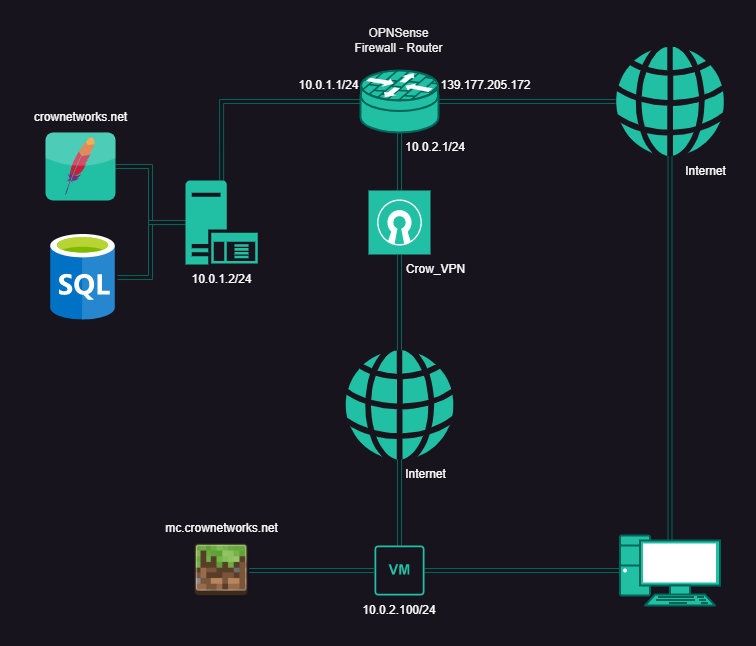

The diagram above was exported from draw.io. Its source (the exported page's mxGraphModel, read from the mxfile embedded in the PNG):
<mxGraphModel dx="1434" dy="764" grid="1" gridSize="10" guides="1" tooltips="1" connect="1" arrows="1" fold="1" page="1" pageScale="1" pageWidth="850" pageHeight="1100" math="0" shadow="0">
  <root>
    <mxCell id="0" />
    <mxCell id="1" parent="0" />
    <mxCell id="lXBc5addOvPe3C3OQcnK-9" style="edgeStyle=none;shape=link;rounded=0;orthogonalLoop=1;jettySize=auto;html=1;exitX=0;exitY=0.5;exitDx=0;exitDy=0;exitPerimeter=0;strokeColor=#006658;labelBackgroundColor=none;fontColor=default;" parent="1" source="lXBc5addOvPe3C3OQcnK-1" target="lXBc5addOvPe3C3OQcnK-2" edge="1">
      <mxGeometry relative="1" as="geometry" />
    </mxCell>
    <mxCell id="lXBc5addOvPe3C3OQcnK-33" style="edgeStyle=orthogonalEdgeStyle;shape=link;rounded=0;orthogonalLoop=1;jettySize=auto;html=1;exitX=0.5;exitY=0.07;exitDx=0;exitDy=0;exitPerimeter=0;strokeColor=#006658;fontColor=#5C5C5C;fillColor=#21C0A5;" parent="1" source="lXBc5addOvPe3C3OQcnK-1" target="lXBc5addOvPe3C3OQcnK-31" edge="1">
      <mxGeometry relative="1" as="geometry" />
    </mxCell>
    <mxCell id="lXBc5addOvPe3C3OQcnK-1" value="" style="fontColor=#5C5C5C;verticalAlign=top;verticalLabelPosition=bottom;labelPosition=center;align=center;html=1;outlineConnect=0;fillColor=#21C0A5;strokeColor=#006658;gradientDirection=north;strokeWidth=2;shape=mxgraph.networks.pc;labelBackgroundColor=none;" parent="1" vertex="1">
      <mxGeometry x="624.5" y="765" width="100" height="70" as="geometry" />
    </mxCell>
    <mxCell id="lXBc5addOvPe3C3OQcnK-13" value="" style="edgeStyle=orthogonalEdgeStyle;rounded=0;orthogonalLoop=1;jettySize=auto;html=1;strokeColor=#006658;shape=link;labelBackgroundColor=none;fontColor=default;" parent="1" source="lXBc5addOvPe3C3OQcnK-2" target="lXBc5addOvPe3C3OQcnK-12" edge="1">
      <mxGeometry relative="1" as="geometry" />
    </mxCell>
    <object label="" Crow_VPN="10.0.2.100" id="lXBc5addOvPe3C3OQcnK-2">
      <mxCell style="sketch=0;pointerEvents=1;shadow=0;dashed=0;html=1;strokeColor=none;fillColor=#21C0A5;aspect=fixed;labelPosition=center;verticalLabelPosition=bottom;verticalAlign=top;align=center;outlineConnect=0;shape=mxgraph.vvd.virtual_machine;labelBackgroundColor=none;fontColor=#5C5C5C;fontFamily=Helvetica;" parent="1" vertex="1">
        <mxGeometry x="379" y="775" width="50" height="50" as="geometry" />
      </mxCell>
    </object>
    <mxCell id="lXBc5addOvPe3C3OQcnK-11" value="" style="edgeStyle=none;shape=link;rounded=0;orthogonalLoop=1;jettySize=auto;html=1;strokeColor=#006658;labelBackgroundColor=none;fontColor=default;" parent="1" source="lXBc5addOvPe3C3OQcnK-7" target="lXBc5addOvPe3C3OQcnK-8" edge="1">
      <mxGeometry relative="1" as="geometry" />
    </mxCell>
    <mxCell id="lXBc5addOvPe3C3OQcnK-7" value="" style="sketch=0;pointerEvents=1;shadow=0;dashed=0;html=1;strokeColor=none;fillColor=#21C0A5;labelPosition=center;verticalLabelPosition=bottom;verticalAlign=top;align=center;outlineConnect=0;shape=mxgraph.veeam2.open_vpn;labelBackgroundColor=none;fontColor=#5C5C5C;" parent="1" vertex="1">
      <mxGeometry x="373" y="420" width="62" height="64" as="geometry" />
    </mxCell>
    <mxCell id="lXBc5addOvPe3C3OQcnK-19" style="edgeStyle=orthogonalEdgeStyle;shape=link;rounded=0;orthogonalLoop=1;jettySize=auto;html=1;exitX=0;exitY=0.5;exitDx=0;exitDy=0;exitPerimeter=0;entryX=0.5;entryY=0;entryDx=0;entryDy=0;entryPerimeter=0;strokeColor=#006658;labelBackgroundColor=none;fontColor=default;" parent="1" source="lXBc5addOvPe3C3OQcnK-8" target="lXBc5addOvPe3C3OQcnK-16" edge="1">
      <mxGeometry relative="1" as="geometry" />
    </mxCell>
    <mxCell id="lXBc5addOvPe3C3OQcnK-32" style="edgeStyle=orthogonalEdgeStyle;rounded=0;orthogonalLoop=1;jettySize=auto;html=1;exitX=1;exitY=0.5;exitDx=0;exitDy=0;exitPerimeter=0;strokeColor=#006658;fontColor=#5C5C5C;fillColor=#21C0A5;shape=link;" parent="1" source="lXBc5addOvPe3C3OQcnK-8" target="lXBc5addOvPe3C3OQcnK-31" edge="1">
      <mxGeometry relative="1" as="geometry" />
    </mxCell>
    <mxCell id="lXBc5addOvPe3C3OQcnK-8" value="" style="shape=mxgraph.cisco.security.router_firewall;html=1;pointerEvents=1;dashed=0;fillColor=#21C0A5;strokeColor=#006658;strokeWidth=2;verticalLabelPosition=bottom;verticalAlign=top;align=center;outlineConnect=0;fontColor=#5C5C5C;labelBackgroundColor=none;" parent="1" vertex="1">
      <mxGeometry x="365" y="300" width="78" height="62" as="geometry" />
    </mxCell>
    <mxCell id="lXBc5addOvPe3C3OQcnK-14" value="" style="edgeStyle=orthogonalEdgeStyle;rounded=0;orthogonalLoop=1;jettySize=auto;html=1;strokeColor=#006658;shape=link;labelBackgroundColor=none;fontColor=default;" parent="1" source="lXBc5addOvPe3C3OQcnK-12" target="lXBc5addOvPe3C3OQcnK-7" edge="1">
      <mxGeometry relative="1" as="geometry" />
    </mxCell>
    <mxCell id="lXBc5addOvPe3C3OQcnK-12" value="" style="sketch=0;pointerEvents=1;shadow=0;dashed=0;html=1;strokeColor=none;fillColor=#21C0A5;labelPosition=center;verticalLabelPosition=bottom;verticalAlign=top;outlineConnect=0;align=center;shape=mxgraph.office.concepts.globe_internet;fontColor=#5C5C5C;labelBackgroundColor=none;" parent="1" vertex="1">
      <mxGeometry x="349.5" y="580" width="109" height="109" as="geometry" />
    </mxCell>
    <mxCell id="lXBc5addOvPe3C3OQcnK-24" style="edgeStyle=orthogonalEdgeStyle;shape=link;rounded=0;orthogonalLoop=1;jettySize=auto;html=1;exitX=0;exitY=0.5;exitDx=0;exitDy=0;exitPerimeter=0;strokeColor=#006658;labelBackgroundColor=none;fontColor=default;" parent="1" source="lXBc5addOvPe3C3OQcnK-16" target="lXBc5addOvPe3C3OQcnK-21" edge="1">
      <mxGeometry relative="1" as="geometry" />
    </mxCell>
    <mxCell id="lXBc5addOvPe3C3OQcnK-28" style="edgeStyle=orthogonalEdgeStyle;rounded=0;orthogonalLoop=1;jettySize=auto;html=1;exitX=0;exitY=0.5;exitDx=0;exitDy=0;exitPerimeter=0;entryX=1.031;entryY=0.503;entryDx=0;entryDy=0;entryPerimeter=0;strokeColor=#006658;shape=link;labelBackgroundColor=none;fontColor=default;" parent="1" source="lXBc5addOvPe3C3OQcnK-16" target="lXBc5addOvPe3C3OQcnK-27" edge="1">
      <mxGeometry relative="1" as="geometry" />
    </mxCell>
    <mxCell id="lXBc5addOvPe3C3OQcnK-16" value="" style="sketch=0;aspect=fixed;pointerEvents=1;shadow=0;dashed=0;html=1;strokeColor=none;labelPosition=center;verticalLabelPosition=bottom;verticalAlign=top;align=center;fillColor=#21C0A5;shape=mxgraph.mscae.enterprise.application_server;fontColor=#5C5C5C;labelBackgroundColor=none;" parent="1" vertex="1">
      <mxGeometry x="190" y="410" width="72.24" height="84" as="geometry" />
    </mxCell>
    <mxCell id="lXBc5addOvPe3C3OQcnK-21" value="" style="dashed=0;outlineConnect=0;html=1;align=center;labelPosition=center;verticalLabelPosition=bottom;verticalAlign=top;shape=mxgraph.webicons.apache;strokeColor=#006658;fontColor=#5C5C5C;labelBackgroundColor=none;fillColor=#21C0A5;" parent="1" vertex="1">
      <mxGeometry x="50" y="362" width="70" height="68" as="geometry" />
    </mxCell>
    <mxCell id="lXBc5addOvPe3C3OQcnK-27" value="" style="sketch=0;aspect=fixed;html=1;points=[];align=center;image;fontSize=12;image=img/lib/mscae/SQL_Database_generic.svg;strokeColor=#006658;fontColor=#5C5C5C;fillColor=#21C0A5;labelBackgroundColor=none;" parent="1" vertex="1">
      <mxGeometry x="55" y="464" width="65" height="85.53" as="geometry" />
    </mxCell>
    <mxCell id="lXBc5addOvPe3C3OQcnK-30" style="edgeStyle=orthogonalEdgeStyle;shape=link;rounded=0;orthogonalLoop=1;jettySize=auto;html=1;exitX=1;exitY=0.5;exitDx=0;exitDy=0;strokeColor=#006658;labelBackgroundColor=none;fontColor=default;" parent="1" source="lXBc5addOvPe3C3OQcnK-29" target="lXBc5addOvPe3C3OQcnK-2" edge="1">
      <mxGeometry relative="1" as="geometry" />
    </mxCell>
    <mxCell id="lXBc5addOvPe3C3OQcnK-29" value="" style="shape=image;html=1;verticalAlign=top;verticalLabelPosition=bottom;labelBackgroundColor=none;imageAspect=0;aspect=fixed;image=https://cdn2.iconfinder.com/data/icons/perqui/48/minecraft.png;strokeColor=#006658;fontColor=#5C5C5C;fillColor=#21C0A5;" parent="1" vertex="1">
      <mxGeometry x="198.62" y="772.5" width="55" height="55" as="geometry" />
    </mxCell>
    <mxCell id="lXBc5addOvPe3C3OQcnK-31" value="" style="sketch=0;pointerEvents=1;shadow=0;dashed=0;html=1;strokeColor=none;fillColor=#21C0A5;labelPosition=center;verticalLabelPosition=bottom;verticalAlign=top;outlineConnect=0;align=center;shape=mxgraph.office.concepts.globe_internet;fontColor=#5C5C5C;labelBackgroundColor=none;" parent="1" vertex="1">
      <mxGeometry x="620" y="276.5" width="109" height="109" as="geometry" />
    </mxCell>
    <mxCell id="lXBc5addOvPe3C3OQcnK-35" value="10.0.2.100/24" style="text;strokeColor=none;align=center;fillColor=none;html=1;verticalAlign=middle;whiteSpace=wrap;rounded=0;fontFamily=Helvetica;fontColor=#FFFFFF;" parent="1" vertex="1">
      <mxGeometry x="374" y="825" width="60" height="30" as="geometry" />
    </mxCell>
    <mxCell id="lXBc5addOvPe3C3OQcnK-37" value="139.177.205.172" style="text;html=1;align=center;verticalAlign=middle;resizable=0;points=[];autosize=1;strokeColor=none;fillColor=none;fontFamily=Helvetica;fontColor=#FFFFFF;" parent="1" vertex="1">
      <mxGeometry x="435" y="300" width="110" height="30" as="geometry" />
    </mxCell>
    <mxCell id="lXBc5addOvPe3C3OQcnK-38" value="10.0.2.1/24" style="text;strokeColor=none;align=center;fillColor=none;html=1;verticalAlign=middle;whiteSpace=wrap;rounded=0;fontFamily=Helvetica;fontColor=#FFFFFF;" parent="1" vertex="1">
      <mxGeometry x="410" y="362" width="60" height="30" as="geometry" />
    </mxCell>
    <mxCell id="lXBc5addOvPe3C3OQcnK-39" value="10.0.1.1/24" style="text;html=1;align=center;verticalAlign=middle;resizable=0;points=[];autosize=1;strokeColor=none;fillColor=none;fontFamily=Helvetica;fontColor=#FFFFFF;" parent="1" vertex="1">
      <mxGeometry x="293" y="300" width="80" height="30" as="geometry" />
    </mxCell>
    <mxCell id="lXBc5addOvPe3C3OQcnK-40" value="10.0.1.2/24" style="text;html=1;align=center;verticalAlign=middle;resizable=0;points=[];autosize=1;strokeColor=none;fillColor=none;fontFamily=Helvetica;fontColor=#FFFFFF;" parent="1" vertex="1">
      <mxGeometry x="186.12" y="494" width="80" height="30" as="geometry" />
    </mxCell>
    <mxCell id="lXBc5addOvPe3C3OQcnK-41" value="Crow_VPN" style="text;html=1;align=center;verticalAlign=middle;resizable=0;points=[];autosize=1;strokeColor=none;fillColor=none;fontFamily=Helvetica;fontColor=#FFFFFF;" parent="1" vertex="1">
      <mxGeometry x="400" y="484" width="80" height="30" as="geometry" />
    </mxCell>
    <mxCell id="lXBc5addOvPe3C3OQcnK-42" value="crownetworks.net" style="text;html=1;align=center;verticalAlign=middle;resizable=0;points=[];autosize=1;strokeColor=none;fillColor=none;fontFamily=Helvetica;fontColor=#FFFFFF;" parent="1" vertex="1">
      <mxGeometry x="25" y="332" width="120" height="30" as="geometry" />
    </mxCell>
    <mxCell id="lXBc5addOvPe3C3OQcnK-43" value="mc.crownetworks.net" style="text;html=1;align=center;verticalAlign=middle;resizable=0;points=[];autosize=1;strokeColor=none;fillColor=none;fontFamily=Helvetica;fontColor=#FFFFFF;" parent="1" vertex="1">
      <mxGeometry x="156.12" y="742.5" width="140" height="30" as="geometry" />
    </mxCell>
    <mxCell id="lXBc5addOvPe3C3OQcnK-44" value="Internet" style="text;html=1;align=center;verticalAlign=middle;resizable=0;points=[];autosize=1;strokeColor=none;fillColor=none;fontFamily=Helvetica;fontColor=#FFFFFF;" parent="1" vertex="1">
      <mxGeometry x="680" y="385.5" width="60" height="30" as="geometry" />
    </mxCell>
    <mxCell id="lXBc5addOvPe3C3OQcnK-45" value="Internet" style="text;html=1;align=center;verticalAlign=middle;resizable=0;points=[];autosize=1;strokeColor=none;fillColor=none;fontFamily=Helvetica;fontColor=#FFFFFF;" parent="1" vertex="1">
      <mxGeometry x="400" y="689" width="60" height="30" as="geometry" />
    </mxCell>
    <mxCell id="fQQbiMIPvUlLuoQ5nTrL-1" value="OPNSense&lt;br&gt;Firewall - Router" style="text;html=1;align=center;verticalAlign=middle;resizable=0;points=[];autosize=1;strokeColor=none;fillColor=none;" vertex="1" parent="1">
      <mxGeometry x="348" y="250" width="110" height="40" as="geometry" />
    </mxCell>
  </root>
</mxGraphModel>